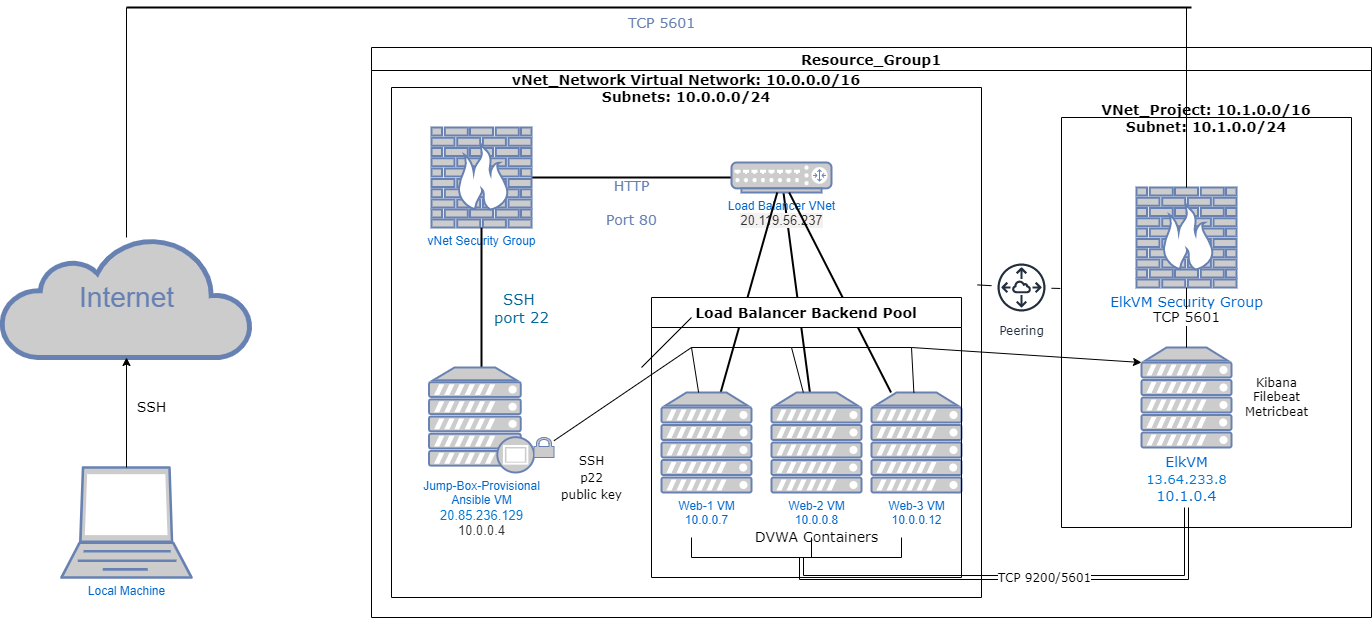

The diagram above was exported from draw.io. Its source (the exported page's mxGraphModel, read from the mxfile embedded in the PNG):
<mxGraphModel dx="1249" dy="734" grid="1" gridSize="10" guides="1" tooltips="1" connect="1" arrows="1" fold="1" page="1" pageScale="1" pageWidth="1100" pageHeight="850" background="none" math="0" shadow="0">
  <root>
    <mxCell id="0" />
    <mxCell id="1" parent="0" />
    <mxCell id="7c3789c024ecab99-55" value="&lt;font style=&quot;font-size: 14px&quot;&gt;HTTP&lt;br&gt;Port 80&lt;/font&gt;" style="edgeStyle=none;html=1;labelBackgroundColor=none;endArrow=none;endFill=0;strokeWidth=2;fontFamily=Verdana;fontSize=28;fontColor=#6881B3;" parent="1" source="7c3789c024ecab99-8" target="7c3789c024ecab99-54" edge="1">
      <mxGeometry y="-20" relative="1" as="geometry">
        <mxPoint x="1660" y="837.0000000000002" as="targetPoint" />
        <mxPoint as="offset" />
      </mxGeometry>
    </mxCell>
    <mxCell id="7c3789c024ecab99-8" value="vNet Security Group" style="fontColor=#0066CC;verticalAlign=top;verticalLabelPosition=bottom;labelPosition=center;align=center;html=1;fillColor=#CCCCCC;strokeColor=#6881B3;gradientColor=none;gradientDirection=north;strokeWidth=2;shape=mxgraph.networks.firewall;rounded=0;shadow=0;comic=0;" parent="1" vertex="1">
      <mxGeometry x="1280" y="760" width="100" height="100" as="geometry" />
    </mxCell>
    <mxCell id="7c3789c024ecab99-52" value="SSH &lt;br&gt;port 22" style="edgeStyle=none;html=1;labelBackgroundColor=none;endArrow=none;endFill=0;strokeWidth=2;fontFamily=Verdana;fontSize=15;fontColor=#036897;" parent="1" source="GXsjFGcKoFXhnqc4f7rH-10" target="7c3789c024ecab99-8" edge="1">
      <mxGeometry x="-0.1429" y="-40" relative="1" as="geometry">
        <mxPoint x="1549.9999999999995" y="917" as="targetPoint" />
        <mxPoint x="1329.685" y="962.915" as="sourcePoint" />
        <mxPoint as="offset" />
      </mxGeometry>
    </mxCell>
    <mxCell id="7c3789c024ecab99-53" value="Internet" style="html=1;fillColor=#CCCCCC;strokeColor=#6881B3;gradientColor=none;gradientDirection=north;strokeWidth=2;shape=mxgraph.networks.cloud;fontColor=#6881B3;rounded=0;shadow=0;comic=0;align=center;fontSize=28;" parent="1" vertex="1">
      <mxGeometry x="850" y="870" width="250" height="120" as="geometry" />
    </mxCell>
    <mxCell id="7c3789c024ecab99-56" value="&lt;font style=&quot;font-size: 14px&quot;&gt;TCP 5601&lt;/font&gt;" style="edgeStyle=none;html=1;labelBackgroundColor=none;endArrow=none;endFill=0;strokeWidth=2;fontFamily=Verdana;fontSize=28;fontColor=#6881B3;" parent="1" edge="1">
      <mxGeometry x="-0.0047" y="10" relative="1" as="geometry">
        <mxPoint x="2040" y="640" as="sourcePoint" />
        <mxPoint x="975" y="640" as="targetPoint" />
        <mxPoint as="offset" />
      </mxGeometry>
    </mxCell>
    <mxCell id="7c3789c024ecab99-77" style="edgeStyle=none;html=1;labelBackgroundColor=none;endArrow=none;endFill=0;strokeWidth=2;fontFamily=Verdana;fontSize=28;fontColor=#6881B3;" parent="1" source="7c3789c024ecab99-54" target="GXsjFGcKoFXhnqc4f7rH-12" edge="1">
      <mxGeometry relative="1" as="geometry">
        <mxPoint x="1803.335" y="1039.32" as="targetPoint" />
        <Array as="points" />
      </mxGeometry>
    </mxCell>
    <mxCell id="7c3789c024ecab99-54" value="Load Balancer VNet&lt;br&gt;&lt;span style=&quot;color: rgb(50 , 49 , 48) ; font-family: &amp;#34;az_ea_font&amp;#34; , &amp;#34;segoe ui&amp;#34; , &amp;#34;az_font&amp;#34; , , , &amp;#34;blinkmacsystemfont&amp;#34; , &amp;#34;roboto&amp;#34; , &amp;#34;oxygen&amp;#34; , &amp;#34;ubuntu&amp;#34; , &amp;#34;cantarell&amp;#34; , &amp;#34;open sans&amp;#34; , &amp;#34;helvetica neue&amp;#34; , sans-serif ; font-size: 13px ; text-align: left ; background-color: rgb(243 , 242 , 241)&quot;&gt;20.119.56.237&lt;/span&gt;" style="fontColor=#0066CC;verticalAlign=top;verticalLabelPosition=bottom;labelPosition=center;align=center;html=1;fillColor=#CCCCCC;strokeColor=#6881B3;gradientColor=none;gradientDirection=north;strokeWidth=2;shape=mxgraph.networks.router;rounded=0;shadow=0;comic=0;" parent="1" vertex="1">
      <mxGeometry x="1580" y="795" width="100" height="30" as="geometry" />
    </mxCell>
    <mxCell id="7c3789c024ecab99-60" style="edgeStyle=none;html=1;labelBackgroundColor=none;endArrow=none;endFill=0;strokeWidth=2;fontFamily=Verdana;fontSize=28;fontColor=#6881B3;startArrow=none;" parent="1" source="GXsjFGcKoFXhnqc4f7rH-11" target="7c3789c024ecab99-54" edge="1">
      <mxGeometry relative="1" as="geometry">
        <mxPoint x="1570.9717868338557" y="1079" as="sourcePoint" />
      </mxGeometry>
    </mxCell>
    <mxCell id="7c3789c024ecab99-59" style="edgeStyle=none;html=1;labelBackgroundColor=none;endArrow=none;endFill=0;strokeWidth=2;fontFamily=Verdana;fontSize=28;fontColor=#6881B3;" parent="1" source="GXsjFGcKoFXhnqc4f7rH-14" target="7c3789c024ecab99-54" edge="1">
      <mxGeometry relative="1" as="geometry">
        <mxPoint x="1570" y="827" as="targetPoint" />
        <mxPoint x="1820" y="811.9587628865979" as="sourcePoint" />
      </mxGeometry>
    </mxCell>
    <mxCell id="GXsjFGcKoFXhnqc4f7rH-2" value="Local Machine" style="fontColor=#0066CC;verticalAlign=top;verticalLabelPosition=bottom;labelPosition=center;align=center;html=1;outlineConnect=0;fillColor=#CCCCCC;strokeColor=#6881B3;gradientColor=none;gradientDirection=north;strokeWidth=2;shape=mxgraph.networks.laptop;" vertex="1" parent="1">
      <mxGeometry x="910" y="1100" width="130" height="110" as="geometry" />
    </mxCell>
    <mxCell id="GXsjFGcKoFXhnqc4f7rH-12" value="Web-2 VM&lt;br&gt;10.0.0.8" style="fontColor=#0066CC;verticalAlign=top;verticalLabelPosition=bottom;labelPosition=center;align=center;html=1;outlineConnect=0;fillColor=#CCCCCC;strokeColor=#6881B3;gradientColor=none;gradientDirection=north;strokeWidth=2;shape=mxgraph.networks.server;" vertex="1" parent="1">
      <mxGeometry x="1620" y="1025" width="90" height="100" as="geometry" />
    </mxCell>
    <mxCell id="GXsjFGcKoFXhnqc4f7rH-11" value="Web-1 VM&lt;br&gt;10.0.0.7" style="fontColor=#0066CC;verticalAlign=top;verticalLabelPosition=bottom;labelPosition=center;align=center;html=1;outlineConnect=0;fillColor=#CCCCCC;strokeColor=#6881B3;gradientColor=none;gradientDirection=north;strokeWidth=2;shape=mxgraph.networks.server;" vertex="1" parent="1">
      <mxGeometry x="1510" y="1025" width="90" height="100" as="geometry" />
    </mxCell>
    <mxCell id="GXsjFGcKoFXhnqc4f7rH-14" value="Web-3 VM&lt;br&gt;10.0.0.12" style="fontColor=#0066CC;verticalAlign=top;verticalLabelPosition=bottom;labelPosition=center;align=center;html=1;outlineConnect=0;fillColor=#CCCCCC;strokeColor=#6881B3;gradientColor=none;gradientDirection=north;strokeWidth=2;shape=mxgraph.networks.server;" vertex="1" parent="1">
      <mxGeometry x="1720" y="1025" width="90" height="100" as="geometry" />
    </mxCell>
    <mxCell id="GXsjFGcKoFXhnqc4f7rH-18" value="vNet_Network Virtual Network: 10.0.0.0/16&#10;Subnets: 10.0.0.0/24" style="swimlane;fontFamily=Verdana;fontSize=14;startSize=0;" vertex="1" parent="1">
      <mxGeometry x="1240" y="720" width="590" height="510" as="geometry" />
    </mxCell>
    <mxCell id="GXsjFGcKoFXhnqc4f7rH-19" value="Resource_Group1" style="swimlane;fontFamily=Verdana;fontSize=14;" vertex="1" parent="1">
      <mxGeometry x="1220" y="680" width="1000" height="570" as="geometry" />
    </mxCell>
    <mxCell id="GXsjFGcKoFXhnqc4f7rH-10" value="Jump-Box-Provisional&lt;br&gt;Ansible VM&lt;br&gt;&lt;a target=&quot;_blank&quot; tabindex=&quot;0&quot; href=&quot;https://portal.azure.com/&quot; class=&quot;fxs-fxclick&quot; style=&quot;font-size: 13px ; color: rgb(0 , 120 , 212) ; cursor: pointer ; font-family: &amp;#34;az_ea_font&amp;#34; , &amp;#34;segoe ui&amp;#34; , &amp;#34;az_font&amp;#34; , , , &amp;#34;blinkmacsystemfont&amp;#34; , &amp;#34;roboto&amp;#34; , &amp;#34;oxygen&amp;#34; , &amp;#34;ubuntu&amp;#34; , &amp;#34;cantarell&amp;#34; , &amp;#34;open sans&amp;#34; , &amp;#34;helvetica neue&amp;#34; , sans-serif ; background-color: rgb(255 , 255 , 255) ; outline: none&quot;&gt;20.85.236.129&lt;/a&gt;&lt;br&gt;&lt;span style=&quot;color: rgb(50 , 49 , 48) ; font-family: &amp;#34;az_ea_font&amp;#34; , &amp;#34;segoe ui&amp;#34; , &amp;#34;az_font&amp;#34; , , , &amp;#34;blinkmacsystemfont&amp;#34; , &amp;#34;roboto&amp;#34; , &amp;#34;oxygen&amp;#34; , &amp;#34;ubuntu&amp;#34; , &amp;#34;cantarell&amp;#34; , &amp;#34;open sans&amp;#34; , &amp;#34;helvetica neue&amp;#34; , sans-serif ; font-size: 13px ; background-color: rgb(255 , 255 , 255)&quot;&gt;10.0.0.4&lt;/span&gt;" style="fontColor=#0066CC;verticalAlign=top;verticalLabelPosition=bottom;labelPosition=center;align=center;html=1;outlineConnect=0;fillColor=#CCCCCC;strokeColor=#6881B3;gradientColor=none;gradientDirection=north;strokeWidth=2;shape=mxgraph.networks.proxy_server;" vertex="1" parent="GXsjFGcKoFXhnqc4f7rH-19">
      <mxGeometry x="57.5" y="320" width="105" height="105" as="geometry" />
    </mxCell>
    <mxCell id="GXsjFGcKoFXhnqc4f7rH-27" value="" style="fontColor=#0066CC;verticalAlign=top;verticalLabelPosition=bottom;labelPosition=center;align=center;html=1;outlineConnect=0;fillColor=#CCCCCC;strokeColor=#6881B3;gradientColor=none;gradientDirection=north;strokeWidth=2;shape=mxgraph.networks.secured;fontFamily=Verdana;fontSize=14;" vertex="1" parent="GXsjFGcKoFXhnqc4f7rH-19">
      <mxGeometry x="162.5" y="390" width="20" height="20" as="geometry" />
    </mxCell>
    <mxCell id="GXsjFGcKoFXhnqc4f7rH-35" value="VNet_Project: 10.1.0.0/16&#10;Subnet: 10.1.0.0/24" style="swimlane;fontFamily=Verdana;fontSize=14;startSize=0;" vertex="1" parent="GXsjFGcKoFXhnqc4f7rH-19">
      <mxGeometry x="690" y="70" width="290" height="410" as="geometry" />
    </mxCell>
    <mxCell id="GXsjFGcKoFXhnqc4f7rH-33" value="ElkVM Security Group" style="fontColor=#0066CC;verticalAlign=top;verticalLabelPosition=bottom;labelPosition=center;align=center;html=1;outlineConnect=0;fillColor=#CCCCCC;strokeColor=#6881B3;gradientColor=none;gradientDirection=north;strokeWidth=2;shape=mxgraph.networks.firewall;fontFamily=Verdana;fontSize=14;" vertex="1" parent="GXsjFGcKoFXhnqc4f7rH-35">
      <mxGeometry x="75" y="70" width="100" height="100" as="geometry" />
    </mxCell>
    <mxCell id="GXsjFGcKoFXhnqc4f7rH-34" value="ElkVM&lt;br&gt;&lt;a target=&quot;_blank&quot; tabindex=&quot;0&quot; href=&quot;https://portal.azure.com/&quot; class=&quot;fxs-fxclick&quot; style=&quot;font-size: 13px ; color: rgb(0 , 120 , 212) ; cursor: pointer ; font-family: &amp;#34;az_ea_font&amp;#34; , &amp;#34;segoe ui&amp;#34; , &amp;#34;az_font&amp;#34; , , , &amp;#34;blinkmacsystemfont&amp;#34; , &amp;#34;roboto&amp;#34; , &amp;#34;oxygen&amp;#34; , &amp;#34;ubuntu&amp;#34; , &amp;#34;cantarell&amp;#34; , &amp;#34;open sans&amp;#34; , &amp;#34;helvetica neue&amp;#34; , sans-serif ; background-color: rgb(255 , 255 , 255) ; outline: none&quot;&gt;13.64.233.8&lt;/a&gt;&lt;br&gt;10.1.0.4" style="fontColor=#0066CC;verticalAlign=top;verticalLabelPosition=bottom;labelPosition=center;align=center;html=1;outlineConnect=0;fillColor=#CCCCCC;strokeColor=#6881B3;gradientColor=none;gradientDirection=north;strokeWidth=2;shape=mxgraph.networks.server;fontFamily=Verdana;fontSize=14;" vertex="1" parent="GXsjFGcKoFXhnqc4f7rH-35">
      <mxGeometry x="80" y="230" width="90" height="100" as="geometry" />
    </mxCell>
    <mxCell id="GXsjFGcKoFXhnqc4f7rH-36" value="TCP 5601" style="endArrow=none;html=1;rounded=0;fontFamily=Verdana;fontSize=14;entryX=0.5;entryY=1;entryDx=0;entryDy=0;entryPerimeter=0;" edge="1" parent="GXsjFGcKoFXhnqc4f7rH-35" source="GXsjFGcKoFXhnqc4f7rH-34" target="GXsjFGcKoFXhnqc4f7rH-33">
      <mxGeometry width="50" height="50" relative="1" as="geometry">
        <mxPoint x="-250" y="180" as="sourcePoint" />
        <mxPoint x="-200" y="130" as="targetPoint" />
      </mxGeometry>
    </mxCell>
    <mxCell id="GXsjFGcKoFXhnqc4f7rH-44" value="Kibana&lt;br&gt;Filebeat&lt;br&gt;Metricbeat" style="text;html=1;align=center;verticalAlign=middle;resizable=0;points=[];autosize=1;strokeColor=none;fillColor=none;fontSize=12;fontFamily=Verdana;" vertex="1" parent="GXsjFGcKoFXhnqc4f7rH-35">
      <mxGeometry x="175" y="255" width="80" height="50" as="geometry" />
    </mxCell>
    <mxCell id="GXsjFGcKoFXhnqc4f7rH-49" style="edgeStyle=orthogonalEdgeStyle;rounded=0;orthogonalLoop=1;jettySize=auto;html=1;exitX=0.5;exitY=1;exitDx=0;exitDy=0;exitPerimeter=0;fontFamily=Verdana;fontSize=12;" edge="1" parent="GXsjFGcKoFXhnqc4f7rH-35" source="GXsjFGcKoFXhnqc4f7rH-34" target="GXsjFGcKoFXhnqc4f7rH-34">
      <mxGeometry relative="1" as="geometry" />
    </mxCell>
    <mxCell id="GXsjFGcKoFXhnqc4f7rH-45" value="Peering" style="sketch=0;outlineConnect=0;fontColor=#232F3E;gradientColor=none;strokeColor=#232F3E;fillColor=#ffffff;dashed=0;verticalLabelPosition=bottom;verticalAlign=top;align=center;html=1;fontSize=12;fontStyle=0;aspect=fixed;shape=mxgraph.aws4.resourceIcon;resIcon=mxgraph.aws4.peering;fontFamily=Verdana;" vertex="1" parent="GXsjFGcKoFXhnqc4f7rH-19">
      <mxGeometry x="620" y="210" width="60" height="60" as="geometry" />
    </mxCell>
    <mxCell id="GXsjFGcKoFXhnqc4f7rH-48" value="" style="endArrow=none;html=1;rounded=0;fontFamily=Verdana;fontSize=12;entryX=-0.004;entryY=0.417;entryDx=0;entryDy=0;entryPerimeter=0;" edge="1" parent="GXsjFGcKoFXhnqc4f7rH-19" source="GXsjFGcKoFXhnqc4f7rH-45" target="GXsjFGcKoFXhnqc4f7rH-35">
      <mxGeometry width="50" height="50" relative="1" as="geometry">
        <mxPoint x="430" y="220" as="sourcePoint" />
        <mxPoint x="480" y="170" as="targetPoint" />
      </mxGeometry>
    </mxCell>
    <mxCell id="GXsjFGcKoFXhnqc4f7rH-20" value="SSH" style="endArrow=classic;html=1;rounded=0;fontFamily=Verdana;fontSize=14;" edge="1" parent="1" source="GXsjFGcKoFXhnqc4f7rH-2" target="7c3789c024ecab99-53">
      <mxGeometry x="0.0909" y="-25" width="50" height="50" relative="1" as="geometry">
        <mxPoint x="960" y="950" as="sourcePoint" />
        <mxPoint x="1010" y="900" as="targetPoint" />
        <mxPoint as="offset" />
      </mxGeometry>
    </mxCell>
    <mxCell id="GXsjFGcKoFXhnqc4f7rH-22" value="" style="endArrow=none;html=1;rounded=0;fontFamily=Verdana;fontSize=14;" edge="1" parent="1" target="GXsjFGcKoFXhnqc4f7rH-14">
      <mxGeometry width="50" height="50" relative="1" as="geometry">
        <mxPoint x="1640" y="980" as="sourcePoint" />
        <mxPoint x="1700" y="880" as="targetPoint" />
        <Array as="points">
          <mxPoint x="1760" y="980" />
        </Array>
      </mxGeometry>
    </mxCell>
    <mxCell id="GXsjFGcKoFXhnqc4f7rH-23" value="" style="endArrow=none;html=1;rounded=0;fontFamily=Verdana;fontSize=14;" edge="1" parent="1" target="GXsjFGcKoFXhnqc4f7rH-12">
      <mxGeometry width="50" height="50" relative="1" as="geometry">
        <mxPoint x="1640" y="980" as="sourcePoint" />
        <mxPoint x="1700" y="880" as="targetPoint" />
      </mxGeometry>
    </mxCell>
    <mxCell id="GXsjFGcKoFXhnqc4f7rH-24" value="" style="endArrow=none;html=1;rounded=0;fontFamily=Verdana;fontSize=14;" edge="1" parent="1" target="GXsjFGcKoFXhnqc4f7rH-11">
      <mxGeometry width="50" height="50" relative="1" as="geometry">
        <mxPoint x="1540" y="980" as="sourcePoint" />
        <mxPoint x="1700" y="880" as="targetPoint" />
      </mxGeometry>
    </mxCell>
    <mxCell id="GXsjFGcKoFXhnqc4f7rH-25" value="Load Balancer Backend Pool" style="swimlane;fontFamily=Verdana;fontSize=14;startSize=30;" vertex="1" parent="1">
      <mxGeometry x="1500" y="930" width="310" height="280" as="geometry" />
    </mxCell>
    <mxCell id="GXsjFGcKoFXhnqc4f7rH-31" value="DVWA Containers" style="text;html=1;align=center;verticalAlign=middle;resizable=0;points=[];autosize=1;strokeColor=none;fillColor=none;fontSize=14;fontFamily=Verdana;" vertex="1" parent="GXsjFGcKoFXhnqc4f7rH-25">
      <mxGeometry x="95" y="230" width="140" height="20" as="geometry" />
    </mxCell>
    <mxCell id="GXsjFGcKoFXhnqc4f7rH-28" value="&lt;font style=&quot;font-size: 12px&quot;&gt;SSH&lt;br&gt;p22&lt;br&gt;public key&lt;/font&gt;" style="endArrow=none;html=1;rounded=0;fontFamily=Verdana;fontSize=14;" edge="1" parent="1" source="GXsjFGcKoFXhnqc4f7rH-27">
      <mxGeometry x="-0.8748" y="-51" width="50" height="50" relative="1" as="geometry">
        <mxPoint x="1650" y="910" as="sourcePoint" />
        <mxPoint x="1540" y="980" as="targetPoint" />
        <mxPoint x="1" as="offset" />
      </mxGeometry>
    </mxCell>
    <mxCell id="GXsjFGcKoFXhnqc4f7rH-29" value="" style="endArrow=none;html=1;rounded=0;fontFamily=Verdana;fontSize=14;" edge="1" parent="1">
      <mxGeometry width="50" height="50" relative="1" as="geometry">
        <mxPoint x="1540" y="980" as="sourcePoint" />
        <mxPoint x="1640" y="980" as="targetPoint" />
      </mxGeometry>
    </mxCell>
    <mxCell id="GXsjFGcKoFXhnqc4f7rH-47" value="" style="endArrow=none;html=1;rounded=0;fontFamily=Verdana;fontSize=12;exitX=0.993;exitY=0.387;exitDx=0;exitDy=0;exitPerimeter=0;" edge="1" parent="1" source="GXsjFGcKoFXhnqc4f7rH-18" target="GXsjFGcKoFXhnqc4f7rH-45">
      <mxGeometry width="50" height="50" relative="1" as="geometry">
        <mxPoint x="1650" y="900" as="sourcePoint" />
        <mxPoint x="1700" y="850" as="targetPoint" />
      </mxGeometry>
    </mxCell>
    <mxCell id="GXsjFGcKoFXhnqc4f7rH-50" value="" style="endArrow=none;html=1;rounded=0;fontFamily=Verdana;fontSize=12;" edge="1" parent="1">
      <mxGeometry width="50" height="50" relative="1" as="geometry">
        <mxPoint x="1540" y="1190" as="sourcePoint" />
        <mxPoint x="1750" y="1190" as="targetPoint" />
      </mxGeometry>
    </mxCell>
    <mxCell id="GXsjFGcKoFXhnqc4f7rH-51" value="" style="endArrow=none;html=1;rounded=0;fontFamily=Verdana;fontSize=12;" edge="1" parent="1">
      <mxGeometry width="50" height="50" relative="1" as="geometry">
        <mxPoint x="1540" y="1190" as="sourcePoint" />
        <mxPoint x="1540" y="1170" as="targetPoint" />
      </mxGeometry>
    </mxCell>
    <mxCell id="GXsjFGcKoFXhnqc4f7rH-52" value="" style="endArrow=none;html=1;rounded=0;fontFamily=Verdana;fontSize=12;" edge="1" parent="1">
      <mxGeometry width="50" height="50" relative="1" as="geometry">
        <mxPoint x="1660" y="1190" as="sourcePoint" />
        <mxPoint x="1660" y="1170" as="targetPoint" />
      </mxGeometry>
    </mxCell>
    <mxCell id="GXsjFGcKoFXhnqc4f7rH-53" value="" style="endArrow=none;html=1;rounded=0;fontFamily=Verdana;fontSize=12;edgeStyle=orthogonalEdgeStyle;" edge="1" parent="1">
      <mxGeometry width="50" height="50" relative="1" as="geometry">
        <mxPoint x="1750" y="1190" as="sourcePoint" />
        <mxPoint x="1750" y="1170" as="targetPoint" />
      </mxGeometry>
    </mxCell>
    <mxCell id="GXsjFGcKoFXhnqc4f7rH-55" style="edgeStyle=orthogonalEdgeStyle;rounded=0;orthogonalLoop=1;jettySize=auto;html=1;fontFamily=Verdana;fontSize=12;shape=link;" edge="1" parent="1">
      <mxGeometry relative="1" as="geometry">
        <mxPoint x="1650" y="1190" as="targetPoint" />
        <mxPoint x="2035" y="1140" as="sourcePoint" />
        <Array as="points">
          <mxPoint x="2035" y="1210" />
          <mxPoint x="1650" y="1210" />
        </Array>
      </mxGeometry>
    </mxCell>
    <mxCell id="GXsjFGcKoFXhnqc4f7rH-57" value="TCP 9200/5601" style="edgeLabel;html=1;align=center;verticalAlign=middle;resizable=0;points=[];fontSize=12;fontFamily=Verdana;" vertex="1" connectable="0" parent="GXsjFGcKoFXhnqc4f7rH-55">
      <mxGeometry x="-0.1013" relative="1" as="geometry">
        <mxPoint as="offset" />
      </mxGeometry>
    </mxCell>
    <mxCell id="GXsjFGcKoFXhnqc4f7rH-58" value="" style="endArrow=classic;html=1;rounded=0;fontFamily=Verdana;fontSize=12;entryX=0;entryY=0.15;entryDx=0;entryDy=0;entryPerimeter=0;" edge="1" parent="1" target="GXsjFGcKoFXhnqc4f7rH-34">
      <mxGeometry width="50" height="50" relative="1" as="geometry">
        <mxPoint x="1760" y="980" as="sourcePoint" />
        <mxPoint x="1540" y="950" as="targetPoint" />
      </mxGeometry>
    </mxCell>
    <mxCell id="GXsjFGcKoFXhnqc4f7rH-59" value="" style="endArrow=none;html=1;rounded=0;fontFamily=Verdana;fontSize=12;" edge="1" parent="1" source="7c3789c024ecab99-53">
      <mxGeometry width="50" height="50" relative="1" as="geometry">
        <mxPoint x="1490" y="1000" as="sourcePoint" />
        <mxPoint x="975" y="640" as="targetPoint" />
      </mxGeometry>
    </mxCell>
    <mxCell id="GXsjFGcKoFXhnqc4f7rH-60" value="" style="endArrow=none;html=1;rounded=0;fontFamily=Verdana;fontSize=12;" edge="1" parent="1">
      <mxGeometry width="50" height="50" relative="1" as="geometry">
        <mxPoint x="1490" y="1000" as="sourcePoint" />
        <mxPoint x="1540" y="950" as="targetPoint" />
      </mxGeometry>
    </mxCell>
    <mxCell id="GXsjFGcKoFXhnqc4f7rH-61" value="" style="endArrow=none;html=1;rounded=0;fontFamily=Verdana;fontSize=12;" edge="1" parent="1" source="GXsjFGcKoFXhnqc4f7rH-33">
      <mxGeometry width="50" height="50" relative="1" as="geometry">
        <mxPoint x="1490" y="1000" as="sourcePoint" />
        <mxPoint x="2035" y="640" as="targetPoint" />
      </mxGeometry>
    </mxCell>
  </root>
</mxGraphModel>